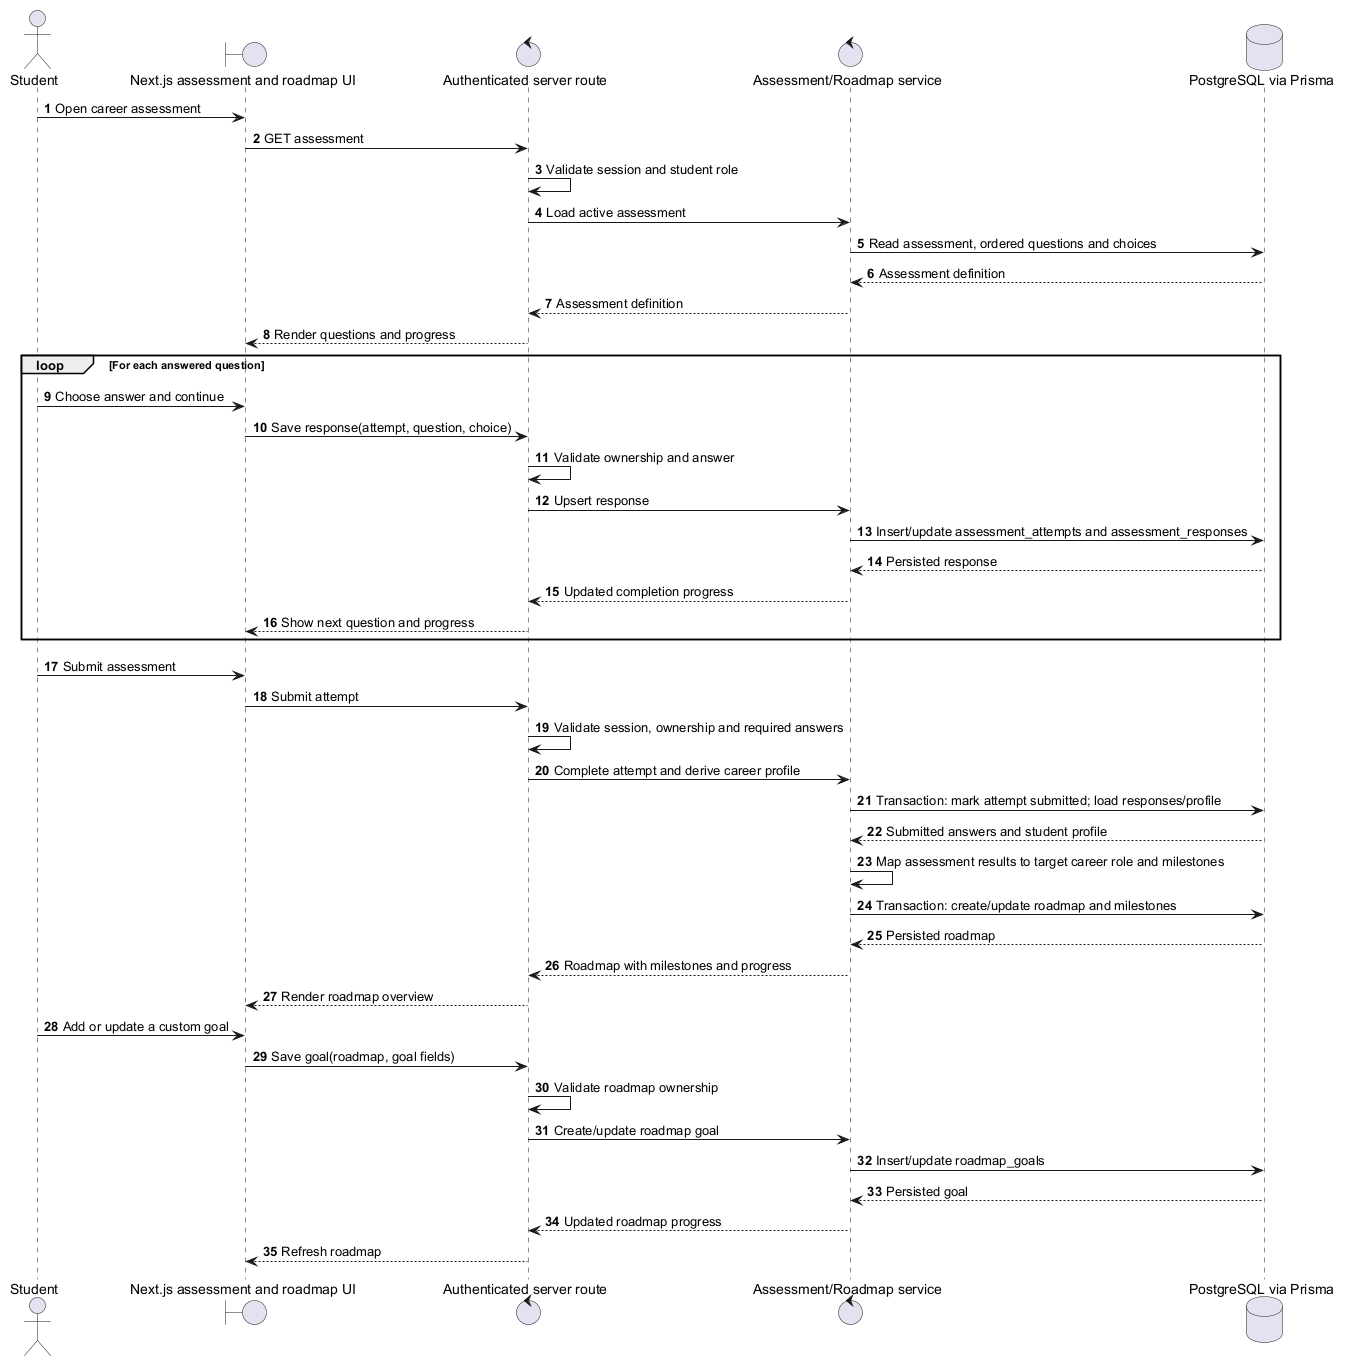

The diagram above was rendered by PlantUML. Its source (embedded in the PNG):
@startuml CollegePlanetAssessmentRoadmap
autonumber
actor Student
boundary "Next.js assessment and roadmap UI" as UI
control "Authenticated server route" as Route
control "Assessment/Roadmap service" as Service
database "PostgreSQL via Prisma" as DB

Student -> UI: Open career assessment
UI -> Route: GET assessment
Route -> Route: Validate session and student role
Route -> Service: Load active assessment
Service -> DB: Read assessment, ordered questions and choices
DB --> Service: Assessment definition
Service --> Route: Assessment definition
Route --> UI: Render questions and progress

loop For each answered question
  Student -> UI: Choose answer and continue
  UI -> Route: Save response(attempt, question, choice)
  Route -> Route: Validate ownership and answer
  Route -> Service: Upsert response
  Service -> DB: Insert/update assessment_attempts and assessment_responses
  DB --> Service: Persisted response
  Service --> Route: Updated completion progress
  Route --> UI: Show next question and progress
end

Student -> UI: Submit assessment
UI -> Route: Submit attempt
Route -> Route: Validate session, ownership and required answers
Route -> Service: Complete attempt and derive career profile
Service -> DB: Transaction: mark attempt submitted; load responses/profile
DB --> Service: Submitted answers and student profile
Service -> Service: Map assessment results to target career role and milestones
Service -> DB: Transaction: create/update roadmap and milestones
DB --> Service: Persisted roadmap
Service --> Route: Roadmap with milestones and progress
Route --> UI: Render roadmap overview

Student -> UI: Add or update a custom goal
UI -> Route: Save goal(roadmap, goal fields)
Route -> Route: Validate roadmap ownership
Route -> Service: Create/update roadmap goal
Service -> DB: Insert/update roadmap_goals
DB --> Service: Persisted goal
Service --> Route: Updated roadmap progress
Route --> UI: Refresh roadmap
@enduml